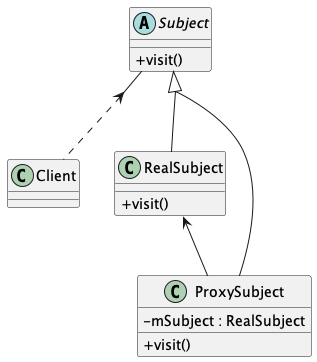

The diagram above was rendered by PlantUML. Its source (embedded in the PNG):
@startuml
skinparam classAttributeIconSize 0
skinparam groupInheritance 2

class Client
abstract class Subject {
	+visit()
}
Subject <.. Client

class RealSubject {
	+visit()
}
class ProxySubject {
	-mSubject : RealSubject
	+visit()
}
Subject <|-- RealSubject
Subject <|-- ProxySubject
RealSubject <-- ProxySubject
@enduml